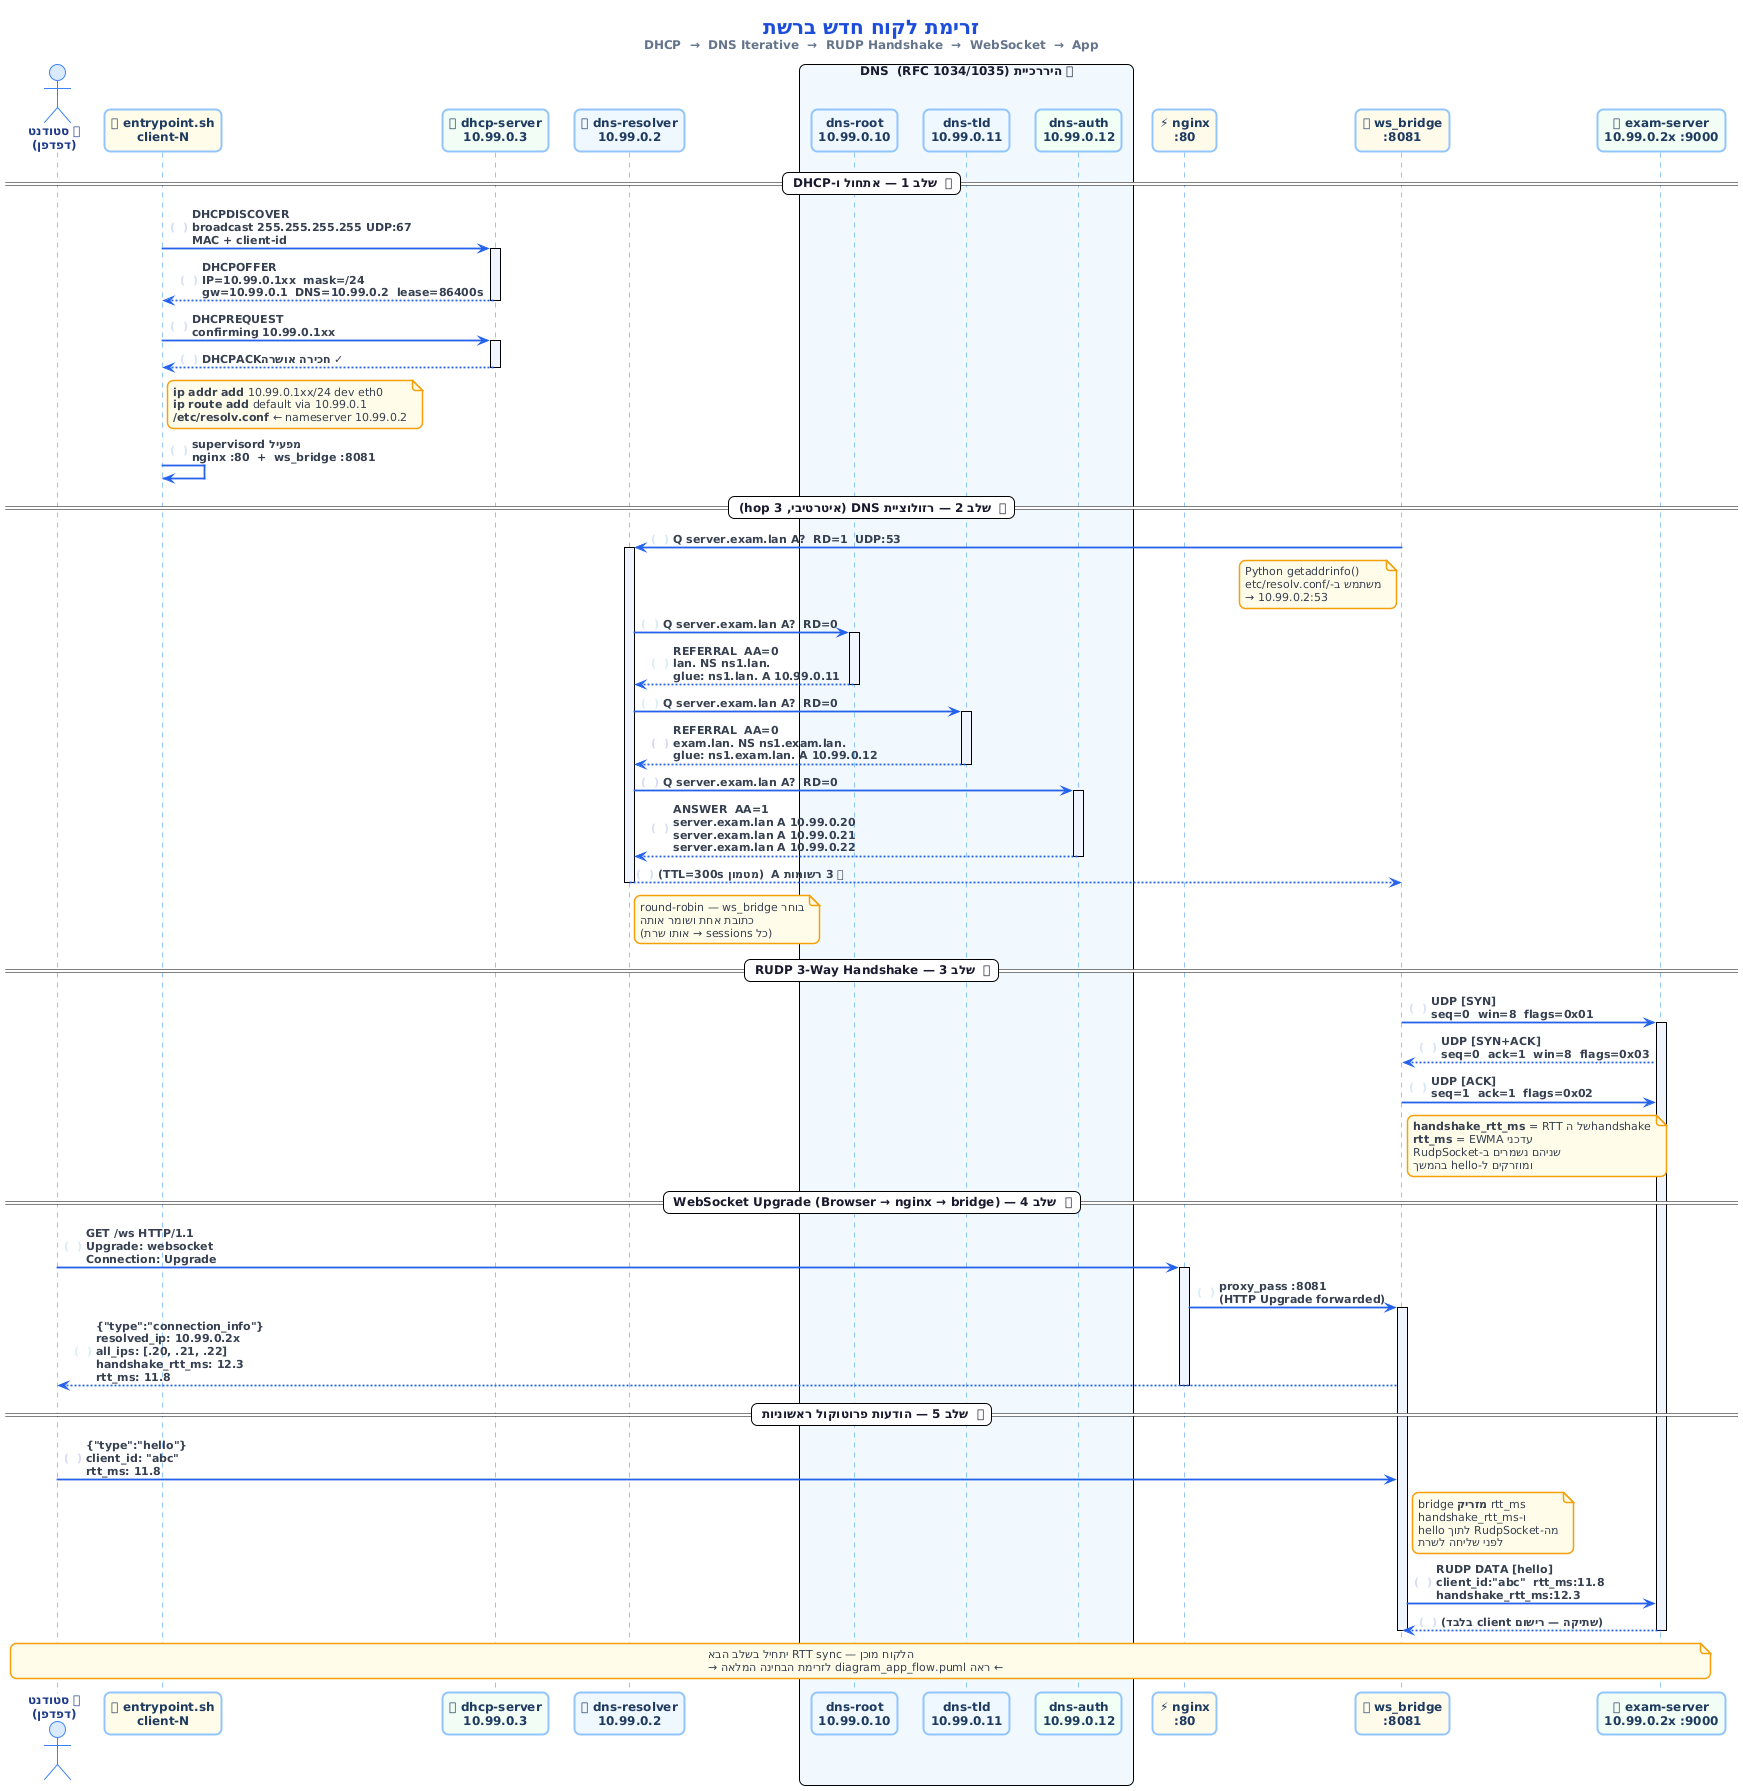

The diagram above was rendered by PlantUML. Its source (embedded in the PNG):
@startuml
!theme plain
skinparam backgroundColor #FFFFFF
skinparam defaultFontName "Segoe UI"
skinparam defaultFontSize 12
skinparam defaultFontColor #1a1a2e
skinparam shadowing false
skinparam roundcorner 12

skinparam sequenceArrowThickness 1.8
skinparam sequenceArrowColor #2563eb
skinparam sequenceArrowFontColor #374151
skinparam sequenceArrowFontSize 11
skinparam sequenceArrowFontStyle bold
skinparam sequenceLifeLineBorderColor #93c5fd
skinparam sequenceLifeLineBackgroundColor #f0f4ff

skinparam participantBackgroundColor #f0f4ff
skinparam participantBorderColor #93c5fd
skinparam participantBorderThickness 2
skinparam participantFontColor #1e3a5f
skinparam participantFontSize 12
skinparam participantFontStyle bold
skinparam participantPadding 8

skinparam actorBackgroundColor #dbeafe
skinparam actorBorderColor #3b82f6
skinparam actorFontColor #1e3a8a
skinparam actorFontStyle bold

skinparam noteBackgroundColor #fefce8
skinparam noteBorderColor #f59e0b
skinparam noteBorderThickness 1.5
skinparam noteFontColor #374151
skinparam noteFontSize 11

skinparam dividerBackgroundColor #e0f2fe
skinparam dividerBorderColor #0ea5e9
skinparam dividerFontColor #0369a1
skinparam dividerFontStyle bold
skinparam dividerFontSize 13

skinparam boxBackgroundColor #f8fafc
skinparam boxBorderColor #94a3b8
skinparam boxFontColor #475569
skinparam boxFontStyle bold

autonumber "<font color=#6b7280><b>( 00 )</b></font>"

title <size:20><color:#1d4ed8>**זרימת לקוח חדש ברשת**</color></size>\n<size:12><color:#64748b>DHCP  →  DNS Iterative  →  RUDP Handshake  →  WebSocket  →  App</color></size>

' ── Participants ──────────────────────────────────────────
actor        "👤 סטודנט\n(דפדפן)"         as student  #dbeafe
participant  "🔧 entrypoint.sh\nclient-N"  as entry   #fefce8
participant  "🏠 dhcp-server\n10.99.0.3"   as dhcp    #f0fdf4
participant  "🔍 dns-resolver\n10.99.0.2"  as resolver #eff6ff

box "🌐 היררכיית DNS  (RFC 1034/1035)" #f0f9ff
  participant "dns-root\n10.99.0.10"  as droot #eff6ff
  participant "dns-tld\n10.99.0.11"   as dtld  #eff6ff
  participant "dns-auth\n10.99.0.12"  as dauth #f0fff4
end box

participant "⚡ nginx\n:80"           as nginx  #fffbeb
participant "🔗 ws_bridge\n:8081"     as bridge #fffbeb
participant "🖥 exam-server\n10.99.0.2x :9000" as exam #f0fdf4

' ══════════════════════════════════════════════════════════
== 📡  שלב 1 — אתחול ו-DHCP ==
' ══════════════════════════════════════════════════════════

entry  ->  dhcp   : **DHCPDISCOVER**\nbroadcast 255.255.255.255 UDP:67\nMAC + client-id
activate dhcp
dhcp   --> entry  : **DHCPOFFER**\nIP=10.99.0.1xx  mask=/24\ngw=10.99.0.1  DNS=10.99.0.2  lease=86400s
deactivate dhcp

entry  ->  dhcp   : **DHCPREQUEST**\nconfirming 10.99.0.1xx
activate dhcp
dhcp   --> entry  : **DHCPACK** ✓ חכירה אושרה
deactivate dhcp

note right of entry
  **ip addr add** 10.99.0.1xx/24 dev eth0
  **ip route add** default via 10.99.0.1
  **/etc/resolv.conf** ← nameserver 10.99.0.2
end note

entry -> entry : supervisord מפעיל\nnginx :80  +  ws_bridge :8081

' ══════════════════════════════════════════════════════════
== 🌐  שלב 2 — רזולוציית DNS (איטרטיבי, 3 hop) ==
' ══════════════════════════════════════════════════════════

bridge -> resolver : **Q** server.exam.lan **A?**  RD=1  UDP:53
note left of bridge
  Python getaddrinfo()
  משתמש ב-/etc/resolv.conf
  → 10.99.0.2:53
end note

activate resolver

resolver -> droot  : **Q** server.exam.lan A?  RD=0
activate droot
droot  --> resolver : **REFERRAL**  AA=0\nlan. NS ns1.lan.\nglue: ns1.lan. A 10.99.0.11
deactivate droot

resolver -> dtld   : **Q** server.exam.lan A?  RD=0
activate dtld
dtld   --> resolver : **REFERRAL**  AA=0\nexam.lan. NS ns1.exam.lan.\nglue: ns1.exam.lan. A 10.99.0.12
deactivate dtld

resolver -> dauth  : **Q** server.exam.lan A?  RD=0
activate dauth
dauth  --> resolver : **ANSWER**  AA=1\nserver.exam.lan A 10.99.0.20\nserver.exam.lan A 10.99.0.21\nserver.exam.lan A 10.99.0.22
deactivate dauth

resolver --> bridge : ✅ 3 רשומות A  (מטמון TTL=300s)
deactivate resolver

note right of resolver
  round-robin — ws_bridge בוחר
  כתובת אחת ושומר אותה
  (כל sessions → אותו שרת)
end note

' ══════════════════════════════════════════════════════════
== 🤝  שלב 3 — RUDP 3-Way Handshake ==
' ══════════════════════════════════════════════════════════

bridge -> exam : UDP **[SYN]**\nseq=0  win=8  flags=0x01
activate exam

exam   --> bridge : UDP **[SYN+ACK]**\nseq=0  ack=1  win=8  flags=0x03

bridge -> exam : UDP **[ACK]**\nseq=1  ack=1  flags=0x02

note right of bridge
  **handshake_rtt_ms** = RTT של הhandshake
  **rtt_ms** = EWMA עדכני
  שניהם נשמרים ב-RudpSocket
  ומוזרקים ל-hello בהמשך
end note

' ══════════════════════════════════════════════════════════
== 🌐  שלב 4 — WebSocket Upgrade (Browser → nginx → bridge) ==
' ══════════════════════════════════════════════════════════

student -> nginx  : GET **/ws** HTTP/1.1\nUpgrade: websocket\nConnection: Upgrade
activate nginx
nginx   -> bridge : **proxy_pass** :8081\n(HTTP Upgrade forwarded)
activate bridge

bridge --> student : **{"type":"connection_info"}**\nresolved_ip: 10.99.0.2x\nall_ips: [.20, .21, .22]\nhandshake_rtt_ms: 12.3\nrtt_ms: 11.8
deactivate nginx

' ══════════════════════════════════════════════════════════
== 💬  שלב 5 — הודעות פרוטוקול ראשוניות ==
' ══════════════════════════════════════════════════════════

student -> bridge : **{"type":"hello"}**\nclient_id: "abc"\nrtt_ms: 11.8

note right of bridge
  bridge **מזריק** rtt_ms
  ו-handshake_rtt_ms
  מה-RudpSocket לתוך hello
  לפני שליחה לשרת
end note

bridge -> exam : RUDP DATA **[hello]**\nclient_id:"abc"  rtt_ms:11.8\nhandshake_rtt_ms:12.3
exam  --> bridge : (שתיקה — רישום client בלבד)
deactivate exam
deactivate bridge

note over student, exam
  הלקוח מוכן — RTT sync יתחיל בשלב הבא
  ← ראה diagram_app_flow.puml לזרימת הבחינה המלאה →
end note
@enduml